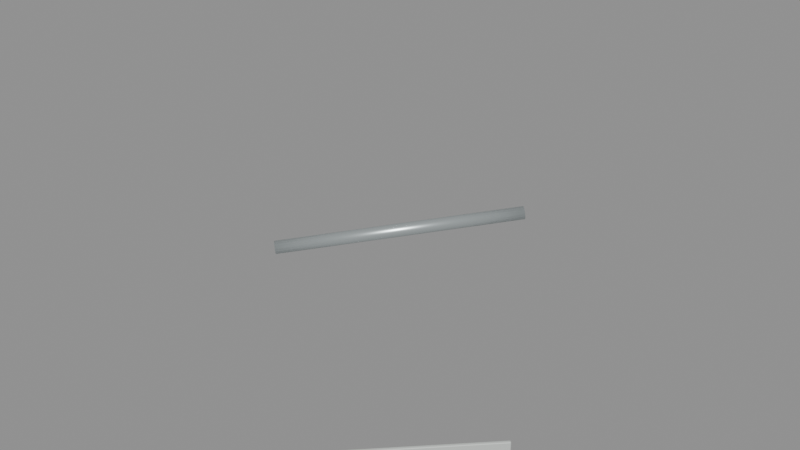 # Source: rail_45_port_rise_5.blend  (saved by Blender 5.2.45; exported with 4.5.12 LTS)
import bpy
from mathutils import Matrix  # noqa: F401  (used for matrix-valued properties, if any)

bpy.ops.wm.read_factory_settings(use_empty=True)
scene = bpy.context.scene
scene.name = 'rail_45_port_rise_5'

# ---- materials (node trees are filled in below, after node groups)
mat_galvanized_marine_rail = bpy.data.materials.new('Galvanized marine rail')
mat_galvanized_marine_rail.diffuse_color = (0.58, 0.64, 0.65, 1.0)
mat_warm_white_painted_steel = bpy.data.materials.new('Warm white painted steel')
mat_warm_white_painted_steel.diffuse_color = (0.74, 0.78, 0.75, 1.0)

# ---- material node trees
mat_galvanized_marine_rail.use_nodes = True; mat_galvanized_marine_rail.node_tree.nodes.clear()
_N = mat_galvanized_marine_rail.node_tree.nodes; _L = mat_galvanized_marine_rail.node_tree.links
n0 = _N.new('ShaderNodeBsdfPrincipled'); n0.name = 'Principled BSDF'; n0.location = (-200, 100)
n0.inputs[0].default_value = (0.58, 0.64, 0.65, 1.0)
n0.inputs[1].default_value = 0.72
n0.inputs[2].default_value = 0.34
n0.inputs[10].default_value = 0.005
n1 = _N.new('ShaderNodeOutputMaterial'); n1.name = 'Material Output'; n1.location = (200, 100)
_L.new(n0.outputs[0], n1.inputs[0])
n1.is_active_output = True
mat_warm_white_painted_steel.use_nodes = True; mat_warm_white_painted_steel.node_tree.nodes.clear()
_N = mat_warm_white_painted_steel.node_tree.nodes; _L = mat_warm_white_painted_steel.node_tree.links
n0 = _N.new('ShaderNodeBsdfPrincipled'); n0.name = 'Principled BSDF'; n0.location = (-200, 100)
n0.inputs[0].default_value = (0.74, 0.78, 0.75, 1.0)
n0.inputs[1].default_value = 0.3
n0.inputs[2].default_value = 0.42
n0.inputs[10].default_value = 0.005
n1 = _N.new('ShaderNodeOutputMaterial'); n1.name = 'Material Output'; n1.location = (200, 100)
_L.new(n0.outputs[0], n1.inputs[0])
n1.is_active_output = True

# ---- meshes
me_cylinder_016 = bpy.data.meshes.new('Cylinder.016')
me_cylinder_016.from_pydata([(0.0, 0.024, -0.3614), (0.0, 0.024, 0.3614), (0.009184, 0.02217, -0.3614), (0.009184, 0.02217, 0.3614), (0.01697, 0.01697, -0.3614), (0.01697, 0.01697, 0.3614), (0.02217, 0.009184, -0.3614), (0.02217, 0.009184, 0.3614), (0.024, 0.0, -0.3614), (0.024, 0.0, 0.3614), (0.02217, -0.009184, -0.3614), (0.02217, -0.009184, 0.3614), (0.01697, -0.01697, -0.3614), (0.01697, -0.01697, 0.3614), (0.009184, -0.02217, -0.3614), (0.009184, -0.02217, 0.3614), (0.0, -0.024, -0.3614), (0.0, -0.024, 0.3614), (-0.009184, -0.02217, -0.3614), (-0.009184, -0.02217, 0.3614), (-0.01697, -0.01697, -0.3614), (-0.01697, -0.01697, 0.3614), (-0.02217, -0.009184, -0.3614), (-0.02217, -0.009184, 0.3614), (-0.024, 0.0, -0.3614), (-0.024, 0.0, 0.3614), (-0.02217, 0.009184, -0.3614), (-0.02217, 0.009184, 0.3614), (-0.01697, 0.01697, -0.3614), (-0.01697, 0.01697, 0.3614), (-0.009184, 0.02217, -0.3614), (-0.009184, 0.02217, 0.3614)], [], [(0, 1, 3, 2), (2, 3, 5, 4), (4, 5, 7, 6), (6, 7, 9, 8), (8, 9, 11, 10), (10, 11, 13, 12), (12, 13, 15, 14), (14, 15, 17, 16), (16, 17, 19, 18), (18, 19, 21, 20), (20, 21, 23, 22), (22, 23, 25, 24), (24, 25, 27, 26), (26, 27, 29, 28), (3, 1, 31, 29, 27, 25, 23, 21, 19, 17, 15, 13, 11, 9, 7, 5), (28, 29, 31, 30), (30, 31, 1, 0), (0, 2, 4, 6, 8, 10, 12, 14, 16, 18, 20, 22, 24, 26, 28, 30)])
me_cylinder_016.polygons.foreach_set('use_smooth', [True] * 18)
_uv = me_cylinder_016.uv_layers.new(name='UVMap')
_uv.uv.foreach_set('vector', [1.0, 0.5, 1.0, 1.0, 0.9375, 1.0, 0.9375, 0.5, 0.9375, 0.5, 0.9375, 1.0, 0.875, 1.0, 0.875, 0.5, 0.875, 0.5, 0.875, 1.0, 0.8125, 1.0, 0.8125, 0.5, 0.8125, 0.5, 0.8125, 1.0, 0.75, 1.0, 0.75, 0.5, 0.75, 0.5, 0.75, 1.0, 0.6875, 1.0, 0.6875, 0.5, 0.6875, 0.5, 0.6875, 1.0, 0.625, 1.0, 0.625, 0.5, 0.625, 0.5, 0.625, 1.0, 0.5625, 1.0, 0.5625, 0.5, 0.5625, 0.5, 0.5625, 1.0, 0.5, 1.0, 0.5, 0.5, 0.5, 0.5, 0.5, 1.0, 0.4375, 1.0, 0.4375, 0.5, 0.4375, 0.5, 0.4375, 1.0, 0.375, 1.0, 0.375, 0.5, 0.375, 0.5, 0.375, 1.0, 0.3125, 1.0, 0.3125, 0.5, 0.3125, 0.5, 0.3125, 1.0, 0.25, 1.0, 0.25, 0.5, 0.25, 0.5, 0.25, 1.0, 0.1875, 1.0, 0.1875, 0.5, 0.1875, 0.5, 0.1875, 1.0, 0.125, 1.0, 0.125, 0.5, 0.3418, 0.4717, 0.25, 0.49, 0.1582, 0.4717, 0.08029, 0.4197, 0.02827, 0.3418, 0.01, 0.25, 0.02827, 0.1582, 0.08029, 0.08029, 0.1582, 0.02827, 0.25, 0.01, 0.3418, 0.02827, 0.4197, 0.08029, 0.4717, 0.1582, 0.49, 0.25, 0.4717, 0.3418, 0.4197, 0.4197, 0.125, 0.5, 0.125, 1.0, 0.0625, 1.0, 0.0625, 0.5, 0.0625, 0.5, 0.0625, 1.0, 0.0, 1.0, 0.0, 0.5, 0.75, 0.49, 0.8418, 0.4717, 0.9197, 0.4197, 0.9717, 0.3418, 0.99, 0.25, 0.9717, 0.1582, 0.9197, 0.08029, 0.8418, 0.02827, 0.75, 0.01, 0.6582, 0.02827, 0.5803, 0.08029, 0.5283, 0.1582, 0.51, 0.25, 0.5283, 0.3418, 0.5803, 0.4197, 0.6582, 0.4717])
me_cylinder_016.materials.append(mat_galvanized_marine_rail)
me_cylinder_016.update()
me_cylinder_017 = bpy.data.meshes.new('Cylinder.017')
me_cylinder_017.from_pydata([(0.0, 0.019, -0.3557), (0.0, 0.019, 0.3557), (0.007271, 0.01755, -0.3557), (0.007271, 0.01755, 0.3557), (0.01344, 0.01344, -0.3557), (0.01344, 0.01344, 0.3557), (0.01755, 0.007271, -0.3557), (0.01755, 0.007271, 0.3557), (0.019, 0.0, -0.3557), (0.019, 0.0, 0.3557), (0.01755, -0.007271, -0.3557), (0.01755, -0.007271, 0.3557), (0.01344, -0.01344, -0.3557), (0.01344, -0.01344, 0.3557), (0.007271, -0.01755, -0.3557), (0.007271, -0.01755, 0.3557), (0.0, -0.019, -0.3557), (0.0, -0.019, 0.3557), (-0.007271, -0.01755, -0.3557), (-0.007271, -0.01755, 0.3557), (-0.01344, -0.01344, -0.3557), (-0.01344, -0.01344, 0.3557), (-0.01755, -0.007271, -0.3557), (-0.01755, -0.007271, 0.3557), (-0.019, 0.0, -0.3557), (-0.019, 0.0, 0.3557), (-0.01755, 0.007271, -0.3557), (-0.01755, 0.007271, 0.3557), (-0.01344, 0.01344, -0.3557), (-0.01344, 0.01344, 0.3557), (-0.007271, 0.01755, -0.3557), (-0.007271, 0.01755, 0.3557)], [], [(0, 1, 3, 2), (2, 3, 5, 4), (4, 5, 7, 6), (6, 7, 9, 8), (8, 9, 11, 10), (10, 11, 13, 12), (12, 13, 15, 14), (14, 15, 17, 16), (16, 17, 19, 18), (18, 19, 21, 20), (20, 21, 23, 22), (22, 23, 25, 24), (24, 25, 27, 26), (26, 27, 29, 28), (3, 1, 31, 29, 27, 25, 23, 21, 19, 17, 15, 13, 11, 9, 7, 5), (28, 29, 31, 30), (30, 31, 1, 0), (0, 2, 4, 6, 8, 10, 12, 14, 16, 18, 20, 22, 24, 26, 28, 30)])
me_cylinder_017.polygons.foreach_set('use_smooth', [True] * 18)
_uv = me_cylinder_017.uv_layers.new(name='UVMap')
_uv.uv.foreach_set('vector', [1.0, 0.5, 1.0, 1.0, 0.9375, 1.0, 0.9375, 0.5, 0.9375, 0.5, 0.9375, 1.0, 0.875, 1.0, 0.875, 0.5, 0.875, 0.5, 0.875, 1.0, 0.8125, 1.0, 0.8125, 0.5, 0.8125, 0.5, 0.8125, 1.0, 0.75, 1.0, 0.75, 0.5, 0.75, 0.5, 0.75, 1.0, 0.6875, 1.0, 0.6875, 0.5, 0.6875, 0.5, 0.6875, 1.0, 0.625, 1.0, 0.625, 0.5, 0.625, 0.5, 0.625, 1.0, 0.5625, 1.0, 0.5625, 0.5, 0.5625, 0.5, 0.5625, 1.0, 0.5, 1.0, 0.5, 0.5, 0.5, 0.5, 0.5, 1.0, 0.4375, 1.0, 0.4375, 0.5, 0.4375, 0.5, 0.4375, 1.0, 0.375, 1.0, 0.375, 0.5, 0.375, 0.5, 0.375, 1.0, 0.3125, 1.0, 0.3125, 0.5, 0.3125, 0.5, 0.3125, 1.0, 0.25, 1.0, 0.25, 0.5, 0.25, 0.5, 0.25, 1.0, 0.1875, 1.0, 0.1875, 0.5, 0.1875, 0.5, 0.1875, 1.0, 0.125, 1.0, 0.125, 0.5, 0.3418, 0.4717, 0.25, 0.49, 0.1582, 0.4717, 0.08029, 0.4197, 0.02827, 0.3418, 0.01, 0.25, 0.02827, 0.1582, 0.08029, 0.08029, 0.1582, 0.02827, 0.25, 0.01, 0.3418, 0.02827, 0.4197, 0.08029, 0.4717, 0.1582, 0.49, 0.25, 0.4717, 0.3418, 0.4197, 0.4197, 0.125, 0.5, 0.125, 1.0, 0.0625, 1.0, 0.0625, 0.5, 0.0625, 0.5, 0.0625, 1.0, 0.0, 1.0, 0.0, 0.5, 0.75, 0.49, 0.8418, 0.4717, 0.9197, 0.4197, 0.9717, 0.3418, 0.99, 0.25, 0.9717, 0.1582, 0.9197, 0.08029, 0.8418, 0.02827, 0.75, 0.01, 0.6582, 0.02827, 0.5803, 0.08029, 0.5283, 0.1582, 0.51, 0.25, 0.5283, 0.3418, 0.5803, 0.4197, 0.6582, 0.4717])
me_cylinder_017.materials.append(mat_galvanized_marine_rail)
me_cylinder_017.update()
me_toe_plate_008 = bpy.data.meshes.new('Toe plate.008')
me_toe_plate_008.from_pydata([(-0.002121, 0.002121, 0.003), (-0.002121, 0.006364, 0.003), (2.328e-10, 0.004243, 0.0), (-0.003, 0.004243, 0.003), (-0.002449, 0.004243, 0.001268), (-0.0015, 0.005743, 0.0008787), (-0.0015, 0.002743, 0.0008787), (0.4979, 0.5021, 0.003), (0.4958, 0.5, 0.0), (0.4936, 0.5021, 0.003), (0.4973, 0.5015, 0.0008787), (0.4958, 0.5024, 0.001268), (0.4943, 0.5015, 0.0008787), (0.4958, 0.503, 0.003), (0.4958, 0.5, 0.1), (0.4979, 0.5021, 0.097), (0.4936, 0.5021, 0.097), (0.4973, 0.5015, 0.09912), (0.4958, 0.5024, 0.09873), (0.4958, 0.503, 0.097), (0.4943, 0.5015, 0.09912), (-0.002121, 0.002121, 0.097), (2.328e-10, 0.004243, 0.1), (-0.002121, 0.006364, 0.097), (-0.0015, 0.002743, 0.09912), (-0.002449, 0.004243, 0.09873), (-0.0015, 0.005743, 0.09912), (-0.003, 0.004243, 0.097), (0.002121, -0.002121, 0.003), (0.004243, 2.328e-10, 0.0), (0.006364, -0.002121, 0.003), (0.002743, -0.0015, 0.0008787), (0.004243, -0.002449, 0.001268), (0.005743, -0.0015, 0.0008787), (0.004243, -0.003, 0.003), (0.5, 0.4958, 0.0), (0.5021, 0.4979, 0.003), (0.5021, 0.4936, 0.003), (0.5015, 0.4973, 0.0008787), (0.5024, 0.4958, 0.001268), (0.503, 0.4958, 0.003), (0.5015, 0.4943, 0.0008787), (0.5021, 0.4979, 0.097), (0.5, 0.4958, 0.1), (0.5021, 0.4936, 0.097), (0.5015, 0.4973, 0.09912), (0.5024, 0.4958, 0.09873), (0.5015, 0.4943, 0.09912), (0.503, 0.4958, 0.097), (0.002121, -0.002121, 0.097), (0.006364, -0.002121, 0.097), (0.004243, 2.328e-10, 0.1), (0.004243, -0.003, 0.097), (0.004243, -0.002449, 0.09873), (0.005743, -0.0015, 0.09912), (0.002743, -0.0015, 0.09912)], [], [(0, 3, 4, 6), (1, 5, 4, 3), (2, 6, 4, 5), (7, 10, 11, 13), (8, 12, 11, 10), (9, 13, 11, 12), (14, 17, 18, 20), (15, 19, 18, 17), (16, 20, 18, 19), (21, 24, 25, 27), (22, 26, 25, 24), (23, 27, 25, 26), (28, 31, 32, 34), (29, 33, 32, 31), (30, 34, 32, 33), (35, 38, 39, 41), (36, 40, 39, 38), (37, 41, 39, 40), (42, 45, 46, 48), (43, 47, 46, 45), (44, 48, 46, 47), (49, 52, 53, 55), (50, 54, 53, 52), (51, 55, 53, 54), (0, 21, 27, 3), (3, 27, 23, 1), (16, 23, 26, 20), (20, 26, 22, 14), (9, 16, 19, 13), (13, 19, 15, 7), (1, 9, 12, 5), (5, 12, 8, 2), (30, 50, 52, 34), (34, 52, 49, 28), (29, 35, 41, 33), (33, 41, 37, 30), (36, 42, 48, 40), (40, 48, 44, 37), (43, 51, 54, 47), (47, 54, 50, 44), (2, 29, 31, 6), (6, 31, 28, 0), (7, 36, 38, 10), (10, 38, 35, 8), (14, 43, 45, 17), (17, 45, 42, 15), (21, 49, 55, 24), (24, 55, 51, 22), (21, 0, 28, 49), (23, 16, 9, 1), (2, 8, 35, 29), (7, 15, 42, 36), (14, 22, 51, 43), (30, 37, 44, 50)])
me_toe_plate_008.materials.append(mat_warm_white_painted_steel)
me_toe_plate_008.update()

# ---- objects
ob_top_rail_008 = bpy.data.objects.new('Top rail.008', me_cylinder_016)
ob_mid_rail_008 = bpy.data.objects.new('Mid rail.008', me_cylinder_017)
ob_toe_plate_008 = bpy.data.objects.new('Toe plate.008', me_toe_plate_008)
ob_socketstart_008 = bpy.data.objects.new('SocketStart.008', None)
ob_socketend_008 = bpy.data.objects.new('SocketEnd.008', None)

# ---- transforms, parenting, visibility, modifiers, constraints
ob_top_rail_008.location = (0.25, 0.25, 1.675)
ob_top_rail_008.rotation_euler = (1.362, 5.767e-09, 2.356)
ob_mid_rail_008.location = (0.25, 0.25, 0.871)
ob_mid_rail_008.rotation_euler = (1.461, -7.32e-08, 2.356)
ob_toe_plate_008.location = (0.0, 0.0, 0.0)
ob_socketstart_008.location = (0.0, 0.0, 0.0)
ob_socketstart_008.empty_display_size = 0.08
ob_socketend_008.location = (0.5, 0.5, 0.0)
ob_socketend_008.empty_display_size = 0.08

# ---- collection membership
scene.collection.objects.link(ob_top_rail_008)
scene.collection.objects.link(ob_mid_rail_008)
scene.collection.objects.link(ob_toe_plate_008)
scene.collection.objects.link(ob_socketstart_008)
scene.collection.objects.link(ob_socketend_008)

# ---- scene / render settings (as saved in the file)
scene.frame_start = 1; scene.frame_end = 250; scene.frame_set(1)
scene.render.engine = 'BLENDER_EEVEE_NEXT'
scene.render.image_settings.exr_codec = 'NONE'
scene.render.use_bake_clear = False
scene.render.bake_margin = 0
scene.render.bake_bias = 0.0
scene.render.bake_samples = 0
scene.render.simplify_subdivision_render = 0
scene.render.simplify_child_particles_render = 0.0
scene.render.compositor_device = 'GPU'
scene.eevee.use_volume_custom_range = False
scene.eevee.gtao_distance = 0.0
scene.eevee.use_fast_gi = False
scene.eevee.fast_gi_thickness_near = 0.1
scene.eevee.fast_gi_thickness_far = 0.0
scene.eevee.ray_tracing_options.screen_trace_thickness = 0.1
bpy.context.view_layer.update()

# ---- added for rendering (the .blend has no active camera and no usable light): camera, sun + grey world if the file has none
cam_auto = bpy.data.cameras.new('AutoCamera')
cam_auto.lens = 50.0
cam_auto.sensor_width = 36.0
cam_auto.clip_end = 1000.0
ob_auto_camera = bpy.data.objects.new('AutoCamera', cam_auto)
scene.collection.objects.link(ob_auto_camera)
ob_auto_camera.location = (2.03704, -1.89444, 2.31637)
ob_auto_camera.rotation_euler = (1.09748, -7.21219e-08, 0.694738)
scene.camera = ob_auto_camera
light_auto_sun = bpy.data.lights.new('AutoSun', 'SUN')
light_auto_sun.energy = 3.0
light_auto_sun.angle = 0.0523599
ob_auto_sun = bpy.data.objects.new('AutoSun', light_auto_sun)
scene.collection.objects.link(ob_auto_sun)
ob_auto_sun.rotation_euler = (0.872665, 0.174533, 0.523599)
if scene.world is None:
    world_auto = bpy.data.worlds.new('AutoWorld')
    world_auto.color = (0.3, 0.3, 0.3)
    scene.world = world_auto
bpy.context.view_layer.update()
